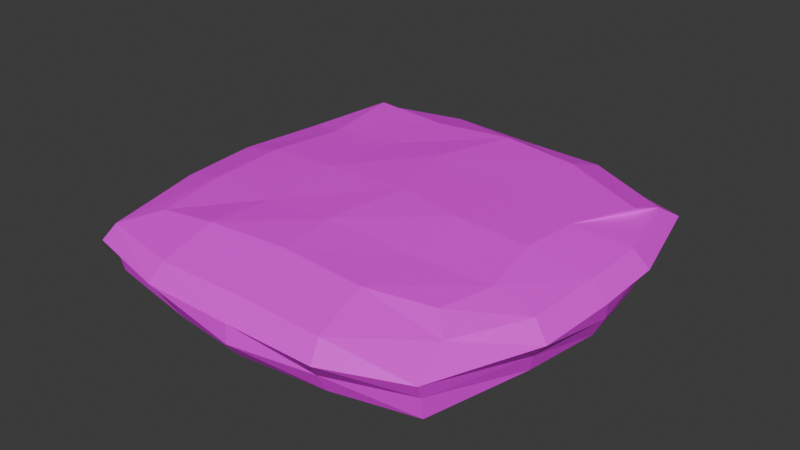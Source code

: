 # Source: Rock3.blend  (saved by Blender 4.1.24; exported with 4.5.12 LTS)
import bpy
from mathutils import Matrix  # noqa: F401  (used for matrix-valued properties, if any)

bpy.ops.wm.read_factory_settings(use_empty=True)
scene = bpy.context.scene
scene.name = 'Scene'

# ---- collections
col_collection = bpy.data.collections.new('Collection'); scene.collection.children.link(col_collection)

# ---- images (referenced by path relative to the original .blend; pixels are not part of the script)
import os
ASSET_DIR = os.environ.get("B2B_ASSET_DIR", "")  # directory of the original .blend (textures are referenced by path, not embedded)
HERE = os.path.dirname(os.path.abspath(__file__))  # packed textures are extracted next to this script under _unpacked/

def load_image(name, relpath, width, height, colorspace="sRGB"):
    """Load a texture the original file referenced (path relative to the .blend, or extracted next to this script)."""
    p = next((c for c in (os.path.join(HERE, relpath), os.path.join(ASSET_DIR, relpath)) if relpath and os.path.exists(c)), "")
    if p:
        img = bpy.data.images.load(p, check_existing=True)
        img.name = name
    else:  # same state as the original file: an image datablock whose file is absent (Cycles renders it pink)
        img = bpy.data.images.new(name, width, height)
        img.source = "FILE"
        img.filepath = "//" + (relpath or name)
    img.colorspace_settings.name = colorspace
    return img
img_rock_texture_surface_jpg = load_image('Rock-Texture-Surface.jpg', 'Rock-Texture-Surface.jpg', 1024, 1024, 'sRGB')

# ---- materials (node trees are filled in below, after node groups)
mat_material = bpy.data.materials.new('Material')
mat_material.alpha_threshold = 0.0
mat_material.use_transparent_shadow = False
mat_material.roughness = 0.5
mat_material.line_color = (0.0, 0.0, 0.0, 1.0)

# ---- material node trees
mat_material.use_nodes = True; mat_material.node_tree.nodes.clear()
_N = mat_material.node_tree.nodes; _L = mat_material.node_tree.links
n0 = _N.new('ShaderNodeOutputMaterial'); n0.name = 'Material Output'; n0.location = (300, 300)
n1 = _N.new('ShaderNodeBsdfPrincipled'); n1.name = 'Principled BSDF'; n1.location = (10, 300)
n1.inputs[3].default_value = 1.45
n2 = _N.new('ShaderNodeTexImage'); n2.name = 'Image Texture'; n2.location = (-280, 271)
n2.image = img_rock_texture_surface_jpg
_L.new(n1.outputs[0], n0.inputs[0])
_L.new(n2.outputs[0], n1.inputs[0])
n0.is_active_output = True

# ---- world
world_world = bpy.data.worlds.new('World'); scene.world = world_world
world_world.use_nodes = True; world_world.node_tree.nodes.clear()
_N = world_world.node_tree.nodes; _L = world_world.node_tree.links
n0 = _N.new('ShaderNodeOutputWorld'); n0.name = 'World Output'; n0.location = (300, 300)
n1 = _N.new('ShaderNodeBackground'); n1.name = 'Background'; n1.location = (10, 300)
n1.inputs[0].default_value = (0.05088, 0.05088, 0.05088, 1.0)
_L.new(n1.outputs[0], n0.inputs[0])
n0.is_active_output = True
world_world.color = (0.05088, 0.05088, 0.05088)
world_world.use_sun_shadow = False
world_world.sun_shadow_jitter_overblur = 0.0

# ---- meshes
me_cube = bpy.data.meshes.new('Cube')
me_cube.from_pydata([(0.6339, 0.4206, 0.5054), (0.6144, 0.5488, -0.6272), (0.5258, -0.5044, 0.5007), (0.6144, -0.6831, -0.6577), (-0.6272, 0.6258, 0.5271), (-0.6831, 0.5488, -0.6322), (-0.5704, -0.5761, 0.4387), (-0.6831, -0.6831, -0.6628), (-0.756, 0.2966, -0.634), (-0.7927, 1.337e-08, -0.6706), (-0.756, -0.2966, -0.634), (0.3211, 0.7393, -0.6492), (5.588e-09, 0.7759, -0.6452), (-0.2966, 0.7393, -0.6645), (0.6537, 0.5583, 0.299), (0.6876, 0.6548, 0.01147), (0.6202, 0.6218, -0.3373), (-0.6874, -0.6996, -0.2916), (-0.6987, -0.7473, 0.001849), (-0.6621, -0.7106, 0.2985), (0.5987, -0.5774, 0.2974), (0.6296, -0.7277, 0.0148), (0.6202, -0.6996, -0.261), (-0.6817, 0.6845, 0.3245), (-0.7183, 0.7212, 0.0279), (-0.6874, 0.6218, -0.3679), (0.2966, -0.5729, 0.5729), (-0.0235, -0.5586, 0.6174), (-0.3394, -0.5758, 0.5819), (0.5442, 0.1731, 0.5483), (0.5278, -0.05878, 0.5818), (0.5735, -0.3093, 0.5115), (-0.2966, -0.756, -0.6747), (-9.313e-10, -0.7927, -0.6553), (0.3211, -0.756, -0.6594), (-0.6048, -0.2934, 0.5103), (-0.609, -0.01267, 0.5482), (-0.5723, 0.284, 0.5115), (-0.2966, 0.5729, 0.5729), (1.863e-09, 0.6096, 0.6096), (0.2966, 0.5729, 0.5729), (0.7087, -0.2966, -0.6441), (0.7454, -4.733e-09, -0.6808), (0.7087, 0.2966, -0.6441), (0.233, 0.283, 0.6042), (-0.08312, 0.2999, 0.6571), (-0.3144, 0.3, 0.5705), (0.2524, -0.06227, 0.6569), (0.001712, -0.01616, 0.681), (-0.3314, -0.01616, 0.6233), (0.3179, -0.3323, 0.5705), (-0.05239, -0.337, 0.6442), (-0.3144, -0.3323, 0.5705), (0.3162, -0.79, -0.3263), (0.3439, -0.841, 0.001955), (0.3269, -0.7882, 0.3181), (-1.024e-08, -0.8429, -0.3433), (1.304e-08, -0.8395, 4.657e-09), (9.313e-09, -0.7818, 0.3331), (-0.3162, -0.79, -0.3263), (-0.3524, -0.8356, 0.001091), (-0.3354, -0.7828, 0.3172), (-0.761, -0.3162, -0.3162), (-0.8143, -0.3172, -0.001224), (-0.7614, -0.3002, 0.3149), (-0.8139, 2.515e-08, -0.3331), (-0.8395, 1.024e-08, 5.588e-09), (-0.7818, -1.863e-09, 0.3331), (-0.761, 0.3162, -0.3162), (-0.7944, 0.3658, -0.001235), (-0.7415, 0.3489, 0.3149), (-0.3162, 0.3177, -0.668), (-7.451e-09, 0.3347, -0.6648), (0.3406, 0.3177, -0.6527), (-0.3331, 0.001526, -0.7208), (-4.066e-18, 0.001526, -0.7225), (0.3576, 0.001526, -0.7055), (-0.3162, -0.3116, -0.7493), (1.49e-08, -0.3286, -0.7462), (0.3406, -0.3116, -0.7341), (0.729, 0.3162, -0.3162), (0.7948, 0.2426, 0.01956), (0.742, 0.2256, 0.3357), (0.7818, -1.397e-08, -0.3331), (0.7994, -0.02574, 0.01644), (0.7417, -0.02574, 0.3496), (0.729, -0.3162, -0.3162), (0.7818, -0.3331, 1.49e-08), (0.729, -0.3162, 0.3162), (-0.3162, 0.7778, -0.3874), (-0.3597, 0.8233, -0.001818), (-0.3427, 0.7704, 0.3143), (2.142e-08, 0.8032, -0.3993), (0.008853, 0.7939, -0.002253), (0.008853, 0.7363, 0.3309), (0.3162, 0.7778, -0.3874), (0.3331, 0.7818, 1.49e-08), (0.3162, 0.729, 0.3162)], [], [(44, 45, 48, 47), (45, 46, 49, 48), (47, 48, 51, 50), (48, 49, 52, 51), (0, 40, 44, 29), (40, 39, 45, 44), (39, 38, 46, 45), (38, 4, 37, 46), (46, 37, 36, 49), (49, 36, 35, 52), (52, 35, 6, 28), (51, 52, 28, 27), (50, 51, 27, 26), (31, 50, 26, 2), (30, 47, 50, 31), (29, 44, 47, 30), (53, 54, 57, 56), (54, 55, 58, 57), (56, 57, 60, 59), (57, 58, 61, 60), (3, 22, 53, 34), (22, 21, 54, 53), (21, 20, 55, 54), (20, 2, 26, 55), (55, 26, 27, 58), (58, 27, 28, 61), (61, 28, 6, 19), (60, 61, 19, 18), (59, 60, 18, 17), (32, 59, 17, 7), (33, 56, 59, 32), (34, 53, 56, 33), (62, 63, 66, 65), (63, 64, 67, 66), (65, 66, 69, 68), (66, 67, 70, 69), (7, 17, 62, 10), (17, 18, 63, 62), (18, 19, 64, 63), (19, 6, 35, 64), (64, 35, 36, 67), (67, 36, 37, 70), (70, 37, 4, 23), (69, 70, 23, 24), (68, 69, 24, 25), (8, 68, 25, 5), (9, 65, 68, 8), (10, 62, 65, 9), (71, 72, 75, 74), (72, 73, 76, 75), (74, 75, 78, 77), (75, 76, 79, 78), (5, 13, 71, 8), (13, 12, 72, 71), (12, 11, 73, 72), (11, 1, 43, 73), (73, 43, 42, 76), (76, 42, 41, 79), (79, 41, 3, 34), (78, 79, 34, 33), (77, 78, 33, 32), (10, 77, 32, 7), (9, 74, 77, 10), (8, 71, 74, 9), (80, 81, 84, 83), (81, 82, 85, 84), (83, 84, 87, 86), (84, 85, 88, 87), (1, 16, 80, 43), (16, 15, 81, 80), (15, 14, 82, 81), (14, 0, 29, 82), (82, 29, 30, 85), (85, 30, 31, 88), (88, 31, 2, 20), (87, 88, 20, 21), (86, 87, 21, 22), (41, 86, 22, 3), (42, 83, 86, 41), (43, 80, 83, 42), (89, 90, 93, 92), (90, 91, 94, 93), (92, 93, 96, 95), (93, 94, 97, 96), (5, 25, 89, 13), (25, 24, 90, 89), (24, 23, 91, 90), (23, 4, 38, 91), (91, 38, 39, 94), (94, 39, 40, 97), (97, 40, 0, 14), (96, 97, 14, 15), (95, 96, 15, 16), (11, 95, 16, 1), (12, 92, 95, 11), (13, 89, 92, 12)])
_uv = me_cube.uv_layers.new(name='UVMap')
_uv.uv.foreach_set('vector', [0.747, 0.3064, 0.83, 0.3064, 0.83, 0.4851, 0.747, 0.4851, 0.83, 0.3064, 0.913, 0.2921, 0.913, 0.4768, 0.83, 0.4851, 0.747, 0.4851, 0.83, 0.4851, 0.83, 0.6638, 0.747, 0.6638, 0.83, 0.4851, 0.913, 0.4768, 0.913, 0.6615, 0.83, 0.6638, 0.664, 0.5, 0.747, 0.1276, 0.747, 0.3064, 0.664, 0.5625, 0.747, 0.1276, 0.83, 0.1276, 0.83, 0.3064, 0.747, 0.3064, 0.83, 0.1276, 0.913, 0.1074, 0.913, 0.2921, 0.83, 0.3064, 0.913, 0.1074, 0.9959, 0.04954, 0.9959, 0.2709, 0.913, 0.2921, 0.913, 0.2921, 0.9959, 0.2709, 0.9959, 0.4923, 0.913, 0.4768, 0.913, 0.4768, 0.9959, 0.4923, 0.9959, 0.7136, 0.913, 0.6615, 0.913, 0.6615, 0.9959, 0.7136, 0.9959, 0.935, 0.913, 0.8463, 0.83, 0.6638, 0.913, 0.6615, 0.913, 0.8463, 0.83, 0.8425, 0.747, 0.6638, 0.83, 0.6638, 0.83, 0.8425, 0.747, 0.8425, 0.664, 0.6875, 0.747, 0.6638, 0.747, 0.8425, 0.664, 0.75, 0.664, 0.625, 0.747, 0.4851, 0.747, 0.6638, 0.664, 0.6875, 0.664, 0.5625, 0.747, 0.3064, 0.747, 0.4851, 0.664, 0.625, 0.4151, 0.8124, 0.4981, 0.8124, 0.4981, 0.8749, 0.4151, 0.8749, 0.4981, 0.8124, 0.581, 0.8124, 0.581, 0.8749, 0.4981, 0.8749, 0.4151, 0.8749, 0.4981, 0.8749, 0.4981, 0.9374, 0.4151, 0.9374, 0.4981, 0.8749, 0.581, 0.8749, 0.581, 0.9374, 0.4981, 0.9374, 0.3321, 0.75, 0.4151, 0.75, 0.4151, 0.8124, 0.3321, 0.8124, 0.4151, 0.75, 0.4981, 0.75, 0.4981, 0.8124, 0.4151, 0.8124, 0.4981, 0.75, 0.581, 0.75, 0.581, 0.8124, 0.4981, 0.8124, 0.581, 0.75, 0.664, 0.75, 0.664, 0.8124, 0.581, 0.8124, 0.581, 0.8124, 0.664, 0.8124, 0.664, 0.8749, 0.581, 0.8749, 0.581, 0.8749, 0.664, 0.8749, 0.664, 0.9374, 0.581, 0.9374, 0.581, 0.9374, 0.664, 0.9374, 0.664, 0.9999, 0.581, 0.9999, 0.4981, 0.9374, 0.581, 0.9374, 0.581, 0.9999, 0.4981, 0.9999, 0.4151, 0.9374, 0.4981, 0.9374, 0.4981, 0.9999, 0.4151, 0.9999, 0.3321, 0.9374, 0.4151, 0.9374, 0.4151, 0.9999, 0.3321, 0.9999, 0.3321, 0.8749, 0.4151, 0.8749, 0.4151, 0.9374, 0.3321, 0.9374, 0.3321, 0.8124, 0.4151, 0.8124, 0.4151, 0.8749, 0.3321, 0.8749, 0.4151, 0.06258, 0.4981, 0.06258, 0.4981, 0.1251, 0.4151, 0.1251, 0.4981, 0.06258, 0.581, 0.06258, 0.581, 0.1251, 0.4981, 0.1251, 0.4151, 0.1251, 0.4981, 0.1251, 0.4981, 0.1876, 0.4151, 0.1876, 0.4981, 0.1251, 0.581, 0.1251, 0.581, 0.1876, 0.4981, 0.1876, 0.3321, 8.658e-05, 0.4151, 8.658e-05, 0.4151, 0.06258, 0.3321, 0.06258, 0.4151, 8.658e-05, 0.4981, 8.658e-05, 0.4981, 0.06258, 0.4151, 0.06258, 0.4981, 8.658e-05, 0.581, 8.658e-05, 0.581, 0.06258, 0.4981, 0.06258, 0.581, 8.658e-05, 0.664, 8.658e-05, 0.664, 0.06258, 0.581, 0.06258, 0.581, 0.06258, 0.664, 0.06258, 0.664, 0.1251, 0.581, 0.1251, 0.581, 0.1251, 0.664, 0.1251, 0.664, 0.1876, 0.581, 0.1876, 0.581, 0.1876, 0.664, 0.1876, 0.664, 0.25, 0.581, 0.25, 0.4981, 0.1876, 0.581, 0.1876, 0.581, 0.25, 0.4981, 0.25, 0.4151, 0.1876, 0.4981, 0.1876, 0.4981, 0.25, 0.4151, 0.25, 0.3321, 0.1876, 0.4151, 0.1876, 0.4151, 0.25, 0.3321, 0.25, 0.3321, 0.1251, 0.4151, 0.1251, 0.4151, 0.1876, 0.3321, 0.1876, 0.3321, 0.06258, 0.4151, 0.06258, 0.4151, 0.1251, 0.3321, 0.1251, 0.08317, 0.2921, 0.1661, 0.3442, 0.1661, 0.5026, 0.08317, 0.4768, 0.1661, 0.3442, 0.2491, 0.3442, 0.2491, 0.5026, 0.1661, 0.5026, 0.08317, 0.4768, 0.1661, 0.5026, 0.1661, 0.6609, 0.08317, 0.6615, 0.1661, 0.5026, 0.2491, 0.5026, 0.2491, 0.6609, 0.1661, 0.6609, 0.0001909, 0.04954, 0.08317, 0.1074, 0.08317, 0.2921, 0.0001909, 0.2709, 0.08317, 0.1074, 0.1661, 0.1859, 0.1661, 0.3442, 0.08317, 0.2921, 0.1661, 0.1859, 0.2491, 0.1859, 0.2491, 0.3442, 0.1661, 0.3442, 0.2491, 0.1859, 0.3321, 0.5, 0.3321, 0.5625, 0.2491, 0.3442, 0.2491, 0.3442, 0.3321, 0.5625, 0.3321, 0.625, 0.2491, 0.5026, 0.2491, 0.5026, 0.3321, 0.625, 0.3321, 0.6875, 0.2491, 0.6609, 0.2491, 0.6609, 0.3321, 0.6875, 0.3321, 0.75, 0.2491, 0.8192, 0.1661, 0.6609, 0.2491, 0.6609, 0.2491, 0.8192, 0.1661, 0.8192, 0.08317, 0.6615, 0.1661, 0.6609, 0.1661, 0.8192, 0.08317, 0.8463, 0.0001909, 0.7136, 0.08317, 0.6615, 0.08317, 0.8463, 0.0001909, 0.935, 0.0001909, 0.4923, 0.08317, 0.4768, 0.08317, 0.6615, 0.0001909, 0.7136, 0.0001909, 0.2709, 0.08317, 0.2921, 0.08317, 0.4768, 0.0001909, 0.4923, 0.4151, 0.5625, 0.4981, 0.5625, 0.4981, 0.625, 0.4151, 0.625, 0.4981, 0.5625, 0.581, 0.5625, 0.581, 0.625, 0.4981, 0.625, 0.4151, 0.625, 0.4981, 0.625, 0.4981, 0.6875, 0.4151, 0.6875, 0.4981, 0.625, 0.581, 0.625, 0.581, 0.6875, 0.4981, 0.6875, 0.3321, 0.5, 0.4151, 0.5, 0.4151, 0.5625, 0.3321, 0.5625, 0.4151, 0.5, 0.4981, 0.5, 0.4981, 0.5625, 0.4151, 0.5625, 0.4981, 0.5, 0.581, 0.5, 0.581, 0.5625, 0.4981, 0.5625, 0.581, 0.5, 0.664, 0.5, 0.664, 0.5625, 0.581, 0.5625, 0.581, 0.5625, 0.664, 0.5625, 0.664, 0.625, 0.581, 0.625, 0.581, 0.625, 0.664, 0.625, 0.664, 0.6875, 0.581, 0.6875, 0.581, 0.6875, 0.664, 0.6875, 0.664, 0.75, 0.581, 0.75, 0.4981, 0.6875, 0.581, 0.6875, 0.581, 0.75, 0.4981, 0.75, 0.4151, 0.6875, 0.4981, 0.6875, 0.4981, 0.75, 0.4151, 0.75, 0.3321, 0.6875, 0.4151, 0.6875, 0.4151, 0.75, 0.3321, 0.75, 0.3321, 0.625, 0.4151, 0.625, 0.4151, 0.6875, 0.3321, 0.6875, 0.3321, 0.5625, 0.4151, 0.5625, 0.4151, 0.625, 0.3321, 0.625, 0.4151, 0.3125, 0.4981, 0.3125, 0.4981, 0.375, 0.4151, 0.375, 0.4981, 0.3125, 0.581, 0.3125, 0.581, 0.375, 0.4981, 0.375, 0.4151, 0.375, 0.4981, 0.375, 0.4981, 0.4375, 0.4151, 0.4375, 0.4981, 0.375, 0.581, 0.375, 0.581, 0.4375, 0.4981, 0.4375, 0.3321, 0.25, 0.4151, 0.25, 0.4151, 0.3125, 0.3321, 0.3125, 0.4151, 0.25, 0.4981, 0.25, 0.4981, 0.3125, 0.4151, 0.3125, 0.4981, 0.25, 0.581, 0.25, 0.581, 0.3125, 0.4981, 0.3125, 0.581, 0.25, 0.664, 0.25, 0.664, 0.3125, 0.581, 0.3125, 0.581, 0.3125, 0.664, 0.3125, 0.664, 0.375, 0.581, 0.375, 0.581, 0.375, 0.664, 0.375, 0.664, 0.4375, 0.581, 0.4375, 0.581, 0.4375, 0.664, 0.4375, 0.664, 0.5, 0.581, 0.5, 0.4981, 0.4375, 0.581, 0.4375, 0.581, 0.5, 0.4981, 0.5, 0.4151, 0.4375, 0.4981, 0.4375, 0.4981, 0.5, 0.4151, 0.5, 0.3321, 0.4375, 0.4151, 0.4375, 0.4151, 0.5, 0.3321, 0.5, 0.3321, 0.375, 0.4151, 0.375, 0.4151, 0.4375, 0.3321, 0.4375, 0.3321, 0.3125, 0.4151, 0.3125, 0.4151, 0.375, 0.3321, 0.375])
me_cube.materials.append(mat_material)
me_cube.use_mirror_vertex_groups = False
me_cube.update()

# ---- objects
ob_rock = bpy.data.objects.new('Rock', me_cube)

# ---- transforms, parenting, visibility, modifiers, constraints
ob_rock.location = (0.0, 0.0, 0.0)
ob_rock.scale = (0.7322, 0.7202, 0.15)
ob_rock.lock_rotations_4d = False
ob_rock.empty_display_type = 'ARROWS'
ob_rock.lineart.crease_threshold = 0.0

# ---- collection membership
col_collection.objects.link(ob_rock)

# ---- scene / render settings (as saved in the file)
scene.frame_start = 1; scene.frame_end = 250; scene.frame_set(1)
scene.render.engine = 'BLENDER_EEVEE_NEXT'
scene.cycles.sampling_pattern = 'TABULATED_SOBOL'
scene.eevee.ray_tracing_options.trace_max_roughness = 0.0
bpy.context.view_layer.update()

# ---- added for rendering (the .blend has no active camera and no usable light): camera, sun
cam_auto = bpy.data.cameras.new('AutoCamera')
cam_auto.lens = 50.0
cam_auto.sensor_width = 36.0
cam_auto.clip_end = 1000.0
ob_auto_camera = bpy.data.objects.new('AutoCamera', cam_auto)
scene.collection.objects.link(ob_auto_camera)
ob_auto_camera.location = (1.56798, -1.90624, 1.261)
ob_auto_camera.rotation_euler = (1.09748, -7.21219e-08, 0.694738)
scene.camera = ob_auto_camera
light_auto_sun = bpy.data.lights.new('AutoSun', 'SUN')
light_auto_sun.energy = 3.0
light_auto_sun.angle = 0.0523599
ob_auto_sun = bpy.data.objects.new('AutoSun', light_auto_sun)
scene.collection.objects.link(ob_auto_sun)
ob_auto_sun.rotation_euler = (0.872665, 0.174533, 0.523599)
bpy.context.view_layer.update()
